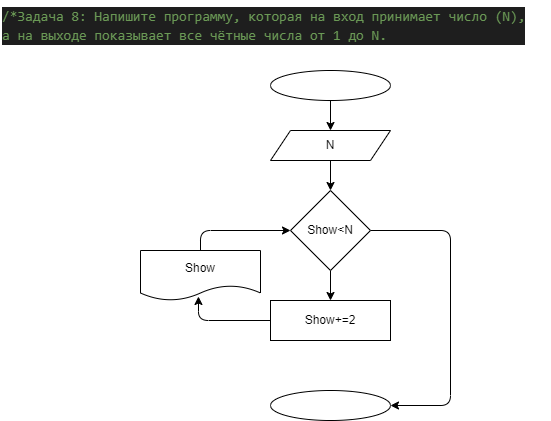

The diagram above was exported from draw.io. Its source (the exported page's mxGraphModel, read from the mxfile embedded in the PNG):
<mxGraphModel dx="1204" dy="496" grid="1" gridSize="10" guides="1" tooltips="1" connect="1" arrows="1" fold="1" page="1" pageScale="1" pageWidth="827" pageHeight="1169" math="0" shadow="0">
  <root>
    <mxCell id="0" />
    <mxCell id="1" parent="0" />
    <mxCell id="13" value="" style="edgeStyle=none;html=1;" edge="1" parent="1" source="3" target="8">
      <mxGeometry relative="1" as="geometry" />
    </mxCell>
    <mxCell id="3" value="N" style="shape=parallelogram;perimeter=parallelogramPerimeter;whiteSpace=wrap;html=1;fixedSize=1;" vertex="1" parent="1">
      <mxGeometry x="290" y="140" width="120" height="30" as="geometry" />
    </mxCell>
    <mxCell id="14" value="" style="edgeStyle=none;html=1;" edge="1" parent="1" source="4">
      <mxGeometry relative="1" as="geometry">
        <mxPoint x="350" y="140" as="targetPoint" />
      </mxGeometry>
    </mxCell>
    <mxCell id="4" value="" style="ellipse;whiteSpace=wrap;html=1;" vertex="1" parent="1">
      <mxGeometry x="290" y="80" width="120" height="30" as="geometry" />
    </mxCell>
    <mxCell id="5" value="&lt;div style=&quot;color: rgb(212, 212, 212); background-color: rgb(30, 30, 30); font-family: consolas, &amp;quot;courier new&amp;quot;, monospace; font-weight: normal; font-size: 14px; line-height: 19px;&quot;&gt;&lt;div&gt;&lt;span style=&quot;color: #6a9955&quot;&gt;/*Задача 8: Напишите программу, которая на вход принимает число (N), &lt;/span&gt;&lt;/div&gt;&lt;div&gt;&lt;span style=&quot;color: #6a9955&quot;&gt;а на выходе показывает все чётные числа от 1 до N.&lt;/span&gt;&lt;/div&gt;&lt;/div&gt;" style="text;whiteSpace=wrap;html=1;" vertex="1" parent="1">
      <mxGeometry x="20" y="10" width="550" height="70" as="geometry" />
    </mxCell>
    <mxCell id="10" style="edgeStyle=none;html=1;entryX=0;entryY=0.5;entryDx=0;entryDy=0;startArrow=none;" edge="1" parent="1" source="6" target="8">
      <mxGeometry relative="1" as="geometry">
        <mxPoint x="220" y="330" as="sourcePoint" />
        <Array as="points">
          <mxPoint x="220" y="240" />
        </Array>
      </mxGeometry>
    </mxCell>
    <mxCell id="11" style="edgeStyle=none;html=1;exitX=0;exitY=0.5;exitDx=0;exitDy=0;entryX=0.483;entryY=0.92;entryDx=0;entryDy=0;entryPerimeter=0;" edge="1" parent="1" source="7" target="6">
      <mxGeometry relative="1" as="geometry">
        <mxPoint x="220" y="320" as="targetPoint" />
        <Array as="points">
          <mxPoint x="218" y="330" />
        </Array>
      </mxGeometry>
    </mxCell>
    <mxCell id="7" value="Show+=2" style="whiteSpace=wrap;html=1;" vertex="1" parent="1">
      <mxGeometry x="290" y="310" width="120" height="40" as="geometry" />
    </mxCell>
    <mxCell id="9" value="" style="edgeStyle=none;html=1;" edge="1" parent="1" source="8" target="7">
      <mxGeometry relative="1" as="geometry" />
    </mxCell>
    <mxCell id="19" style="edgeStyle=none;html=1;" edge="1" parent="1" source="8" target="15">
      <mxGeometry relative="1" as="geometry">
        <Array as="points">
          <mxPoint x="470" y="240" />
          <mxPoint x="470" y="415" />
        </Array>
      </mxGeometry>
    </mxCell>
    <mxCell id="8" value="Show&amp;lt;N" style="rhombus;whiteSpace=wrap;html=1;" vertex="1" parent="1">
      <mxGeometry x="310" y="200" width="80" height="80" as="geometry" />
    </mxCell>
    <mxCell id="15" value="" style="ellipse;whiteSpace=wrap;html=1;" vertex="1" parent="1">
      <mxGeometry x="290" y="400" width="120" height="30" as="geometry" />
    </mxCell>
    <mxCell id="6" value="Show" style="shape=document;whiteSpace=wrap;html=1;boundedLbl=1;" vertex="1" parent="1">
      <mxGeometry x="160" y="260" width="120" height="50" as="geometry" />
    </mxCell>
  </root>
</mxGraphModel>